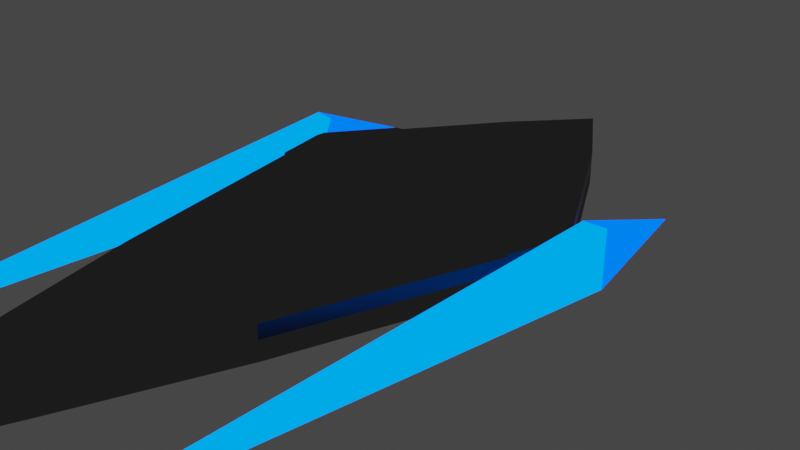 # Source: Futuristic_car.blend  (saved by Blender 2.83.18; exported with 4.5.12 LTS)
import bpy
from mathutils import Matrix  # noqa: F401  (used for matrix-valued properties, if any)

bpy.ops.wm.read_factory_settings(use_empty=True)
scene = bpy.context.scene
scene.name = 'Scene'

# ---- collections
col_collection = bpy.data.collections.new('Collection'); scene.collection.children.link(col_collection)

# ---- materials (node trees are filled in below, after node groups)
mat_material = bpy.data.materials.new('Material')
mat_material.alpha_threshold = 0.0
mat_material.use_transparent_shadow = False
mat_material.line_color = (0.0, 0.0, 0.0, 1.0)
mat_material_001 = bpy.data.materials.new('Material.001')
mat_material_001.use_transparent_shadow = False
mat_material_002 = bpy.data.materials.new('Material.002')
mat_material_002.use_transparent_shadow = False
mat_material_003 = bpy.data.materials.new('Material.003')
mat_material_003.use_transparent_shadow = False

# ---- material node trees
mat_material.use_nodes = True; mat_material.node_tree.nodes.clear()
_N = mat_material.node_tree.nodes; _L = mat_material.node_tree.links
n0 = _N.new('ShaderNodeOutputMaterial'); n0.name = 'Material Output'; n0.location = (300, 300)
n1 = _N.new('ShaderNodeBsdfPrincipled'); n1.name = 'Principled BSDF'; n1.location = (10, 300)
n1.distribution = 'GGX'
n1.subsurface_method = 'BURLEY'
n1.inputs[0].default_value = (0.0, 0.0, 0.0, 1.0)
n1.inputs[2].default_value = 0.3354
n1.inputs[3].default_value = 1.45
n1.inputs[27].default_value = (0.0, 0.0, 0.0, 1.0)
n1.inputs[28].default_value = 1.0
_L.new(n1.outputs[0], n0.inputs[0])
n0.is_active_output = True
mat_material_001.use_nodes = True; mat_material_001.node_tree.nodes.clear()
_N = mat_material_001.node_tree.nodes; _L = mat_material_001.node_tree.links
n0 = _N.new('ShaderNodeOutputMaterial'); n0.name = 'Material Output'; n0.location = (300, 300)
n1 = _N.new('ShaderNodeEmission'); n1.name = 'Emission'; n1.location = (10, 300)
n1.inputs[0].default_value = (0.0, 0.1788, 0.9307, 1.0)
n1.inputs[1].default_value = 2.4
_L.new(n1.outputs[0], n0.inputs[0])
n0.is_active_output = True
mat_material_002.use_nodes = True; mat_material_002.node_tree.nodes.clear()
_N = mat_material_002.node_tree.nodes; _L = mat_material_002.node_tree.links
n0 = _N.new('ShaderNodeOutputMaterial'); n0.name = 'Material Output'; n0.location = (300, 300)
n1 = _N.new('ShaderNodeEmission'); n1.name = 'Emission'; n1.location = (10, 300)
n1.inputs[0].default_value = (0.009019, 0.009019, 0.009019, 1.0)
n1.inputs[1].default_value = 1.2
_L.new(n1.outputs[0], n0.inputs[0])
n0.is_active_output = True
mat_material_003.use_nodes = True; mat_material_003.node_tree.nodes.clear()
_N = mat_material_003.node_tree.nodes; _L = mat_material_003.node_tree.links
n0 = _N.new('ShaderNodeOutputMaterial'); n0.name = 'Material Output'; n0.location = (300, 300)
n1 = _N.new('ShaderNodeEmission'); n1.name = 'Emission'; n1.location = (10, 300)
n1.inputs[0].default_value = (0.0, 0.05764, 1.0, 1.0)
n1.inputs[1].default_value = 3.4
_L.new(n1.outputs[0], n0.inputs[0])
n0.is_active_output = True

# ---- world
world_world = bpy.data.worlds.new('World'); scene.world = world_world
world_world.use_nodes = True; world_world.node_tree.nodes.clear()
_N = world_world.node_tree.nodes; _L = world_world.node_tree.links
n0 = _N.new('ShaderNodeOutputWorld'); n0.name = 'World Output'; n0.location = (300, 300)
n1 = _N.new('ShaderNodeBackground'); n1.name = 'Background'; n1.location = (10, 300)
n1.inputs[0].default_value = (0.05088, 0.05088, 0.05088, 1.0)
_L.new(n1.outputs[0], n0.inputs[0])
n0.is_active_output = True
world_world.color = (0.05088, 0.05088, 0.05088)
world_world.use_sun_shadow = False
world_world.sun_shadow_jitter_overblur = 0.0

# ---- cameras
cam_camera = bpy.data.cameras.new('Camera')
cam_camera.clip_end = 100.0
cam_camera.ortho_scale = 7.314

# ---- lights
light_light = bpy.data.lights.new('Light', 'POINT')
light_light.transmission_factor = 0.0
light_light.energy = 1000.0
light_light.shadow_soft_size = 0.1
light_light.shadow_maximum_resolution = 0.006
light_light.use_absolute_resolution = True

# ---- meshes
me_cube = bpy.data.meshes.new('Cube')
me_cube.from_pydata([(0.6298, 2.308, 0.1056), (1.0, -2.511, -0.1056), (1.0, -2.511, 0.1056), (1.0, -2.511, -0.1056), (1.0, -2.511, -0.1056), (1.0, -2.511, 0.1056), (0.6298, 2.308, 0.1056), (0.0, 3.131, -0.1056), (0.0, -5.57, 0.05311), (0.0, -5.57, -0.08809), (0.0, 3.131, 0.1056), (0.0, 3.131, -0.1056), (0.0, -5.57, -0.08809), (0.0, 3.131, 0.1056), (1.0, -2.511, 0.1056), (0.6298, 2.308, -0.1056), (0.6298, 2.308, 0.1056), (0.0, 3.131, -0.1056), (0.0, -5.57, -0.08809), (0.0, 3.131, 0.1056), (1.778, 0.5069, 0.1056), (1.778, 0.5069, 0.1056), (0.0, 0.5069, -0.1056), (0.0, 0.5069, 0.1056), (0.0, 0.5069, -0.1056), (1.778, 0.5069, 0.1056), (1.778, 0.5069, -0.1056), (0.0, 0.5069, -0.1056), (1.778, 0.3972, 0.1056), (1.778, 0.3972, 0.1056), (0.0, 0.4043, -0.1056), (0.0, 0.4043, 0.1056), (0.0, 0.4043, -0.1056), (1.778, 0.3972, 0.1056), (0.0, 0.4043, -0.1056), (1.778, 0.3972, -0.1056), (1.659, -5.42, -0.1176), (1.527, 2.489, -0.2969), (1.527, 2.489, -0.2969), (1.659, -5.42, -0.1176), (1.778, 0.4794, -0.1056), (1.778, 0.4794, 0.1056), (1.778, 0.4794, 0.1056), (0.0, 0.4812, -0.1056), (0.0, 0.4812, 0.1056), (0.0, 0.4812, -0.1056), (1.778, 0.4794, 0.1056), (0.0, 0.4812, -0.1056), (1.808, 0.6362, -0.2305), (1.808, 0.6362, 0.4106), (2.063, 0.6642, -0.2305), (1.527, 2.489, -0.2969), (1.527, 2.489, -0.2969), (2.063, 0.6642, 0.4106), (1.659, -5.42, -0.1176), (1.659, -5.42, -0.1176), (0.2677, 2.781, 0.1056), (0.425, -4.27, -0.1056), (0.425, -4.27, -0.1056), (0.2677, 2.781, 0.1056), (0.425, -4.27, 0.1056), (0.2677, 2.781, 0.1056), (0.425, -4.27, -0.1056), (0.2677, 2.781, -0.1056), (0.7558, 0.5069, 0.2832), (0.0, 0.5069, 0.2832), (0.0, 1.527, 0.2832), (1.332, 1.207, -0.1056), (1.332, 1.207, 0.1056), (1.332, 1.207, 0.1056), (0.0, 1.527, -0.1056), (0.0, 1.527, 0.1056), (0.0, 1.527, -0.1056), (1.332, 1.207, 0.1056), (1.778, 0.5069, 0.2832), (1.622, -0.1858, 0.1056), (1.622, -0.1858, 0.1056), (0.0, -0.7932, -0.1056), (0.0, -0.7932, 0.1056), (0.0, -0.7932, -0.1056), (1.622, -0.1858, 0.1056), (1.622, -0.1858, -0.1056), (1.332, 1.207, 0.2832), (0.0, 0.4912, -0.4665), (0.0, 0.4709, -0.4665), (0.0, 0.4102, -0.4665), (0.7558, 0.4812, -0.1156), (0.7532, 0.5008, -0.1156), (0.7659, 0.4913, -0.1056), (0.7558, 0.4178, -0.1156), (0.7659, 0.4077, -0.1056), (0.7549, 0.3978, -0.1156), (0.7558, 0.4803, -0.1156), (0.7659, 0.4704, -0.1056), (0.7558, 0.4603, -0.1156), (0.009825, 1.294, -0.1156), (0.0, 1.296, -0.1056), (0.5688, 1.179, -0.1156), (0.5564, 1.19, -0.1156), (0.574, 1.197, -0.1056), (0.00959, -0.5322, -0.1156), (0.002803, -0.5343, -0.1056), (0.6904, -0.3213, -0.1156), (0.6989, -0.3389, -0.1056), (0.6799, -0.3341, -0.1156), (0.009825, 1.294, -0.4565), (0.0, 1.286, -0.4665), (0.4087, 0.4812, -0.4565), (0.3986, 0.4912, -0.4665), (0.4061, 0.5008, -0.4565), (0.4087, 0.4178, -0.4565), (0.4078, 0.3978, -0.4565), (0.3987, 0.4078, -0.4665), (0.4087, 0.4803, -0.4565), (0.4087, 0.4603, -0.4565), (0.3986, 0.4703, -0.4665), (0.2217, 1.179, -0.4565), (0.2113, 1.18, -0.4665), (0.2093, 1.19, -0.4565), (0.00959, -0.3669, -0.4565), (0.0, -0.3596, -0.4665), (0.3433, -0.2633, -0.4565), (0.3328, -0.2761, -0.4565), (0.333, -0.2659, -0.4665), (1.622, -0.1858, 0.2589), (1.0, -2.511, 0.2589), (0.2677, 2.781, 0.2589), (0.6298, 2.308, 0.2589), (0.425, -4.27, 0.2589), (0.0, -5.57, 0.2064), (0.0, -0.7932, 0.2589), (1.332, 1.207, 0.2589), (1.778, 0.5069, 0.2589), (0.0, 1.527, 0.2589), (0.0, 0.5069, 0.2589), (1.778, 0.4794, 0.2589), (1.778, 0.3972, 0.2589), (0.0, 0.4812, 0.2589), (0.0, 0.4043, 0.2589), (0.0, 3.131, 0.2589), (0.5662, 1.391, 0.2589), (0.6895, -0.5351, 0.2589), (1.778, 0.4794, 0.2832), (1.778, 0.3972, 0.2832), (0.0, 0.4812, 0.2832), (0.0, 0.4043, 0.2832), (0.7558, 0.4013, 0.2832), (0.7558, 0.4804, 0.2832), (0.5662, 1.391, 0.2832), (1.622, -0.1858, 0.2832), (0.0, -0.7932, 0.2832), (0.6895, -0.5351, 0.2832)], [], [(57, 12, 18, 62), (75, 5, 14, 80), (58, 9, 12, 57), (59, 0, 6, 56), (7, 10, 13, 11), (76, 2, 5, 75), (70, 7, 11, 72), (11, 13, 19, 17), (58, 60, 8, 9), (42, 21, 132, 135), (2, 3, 4, 5), (63, 61, 16, 15), (106, 117, 108, 83), (81, 80, 14, 1), (5, 4, 1, 14), (56, 6, 16, 61), (63, 15, 67, 99), (45, 24, 27, 47), (67, 73, 25, 26), (97, 87, 109, 116), (2, 76, 124, 125), (43, 22, 24, 45), (69, 21, 20, 68), (68, 20, 25, 73), (77, 30, 32, 79), (104, 100, 119, 122), (26, 25, 38, 37), (91, 102, 121, 111), (21, 69, 131, 132), (42, 29, 28, 41), (41, 28, 33, 46), (39, 36, 55, 54), (46, 33, 39, 49), (33, 35, 36, 39), (40, 26, 37, 48), (35, 40, 48, 36), (25, 46, 49, 38), (36, 48, 50, 55), (20, 41, 46, 25), (21, 42, 41, 20), (76, 29, 136, 124), (86, 92, 113, 107), (30, 43, 45, 32), (32, 45, 47, 34), (50, 53, 54, 55), (51, 52, 53, 50), (37, 38, 52, 51), (38, 49, 53, 52), (49, 39, 54, 53), (48, 37, 51, 50), (103, 81, 1, 62), (29, 42, 135, 136), (8, 60, 128, 129), (27, 96, 106, 83), (78, 8, 129, 130), (47, 27, 83, 84), (13, 56, 61, 19), (79, 32, 34, 101), (17, 19, 61, 63), (60, 2, 125, 128), (3, 2, 60, 58), (10, 59, 56, 13), (3, 58, 57, 4), (4, 57, 62, 1), (95, 98, 118, 105), (0, 59, 126, 127), (6, 68, 73, 16), (0, 69, 68, 6), (59, 10, 139, 126), (12, 79, 101, 18), (15, 16, 73, 67), (17, 63, 99, 96), (22, 70, 72, 24), (10, 71, 133, 139), (34, 47, 84, 85), (101, 34, 85, 120), (9, 77, 79, 12), (35, 33, 80, 81), (93, 40, 35, 90), (23, 44, 137, 134), (29, 76, 75, 28), (28, 75, 80, 33), (85, 112, 123, 120), (83, 108, 115, 84), (84, 115, 112, 85), (99, 67, 26, 88), (72, 11, 17, 96), (94, 89, 110, 114), (101, 103, 62, 18), (90, 35, 81, 103), (24, 72, 96, 27), (86, 87, 88), (89, 90, 91), (92, 93, 94), (97, 98, 99), (102, 103, 104), (107, 108, 109), (110, 111, 112), (113, 114, 115), (116, 117, 118), (121, 122, 123), (88, 93, 92, 86), (93, 90, 89, 94), (99, 88, 87, 97), (98, 95, 96, 99), (90, 103, 102, 91), (103, 101, 100, 104), (107, 113, 115, 108), (114, 110, 112, 115), (116, 109, 108, 117), (117, 106, 105, 118), (111, 121, 123, 112), (122, 119, 120, 123), (91, 111, 110, 89), (113, 92, 94, 114), (101, 120, 119, 100), (121, 102, 104, 122), (109, 87, 86, 107), (97, 116, 118, 98), (106, 96, 95, 105), (88, 26, 40, 93), (141, 130, 129, 128), (131, 140, 148, 82), (134, 137, 144, 65), (138, 130, 150, 145), (132, 131, 82, 74), (130, 141, 151, 150), (136, 135, 142, 143), (124, 141, 128, 125), (127, 126, 140, 131), (126, 139, 133, 140), (124, 136, 143, 149), (135, 132, 74, 142), (44, 31, 138, 137), (69, 0, 127, 131), (31, 78, 130, 138), (71, 23, 134, 133), (148, 66, 65, 64), (147, 144, 145, 146), (64, 65, 144, 147), (74, 64, 147, 142), (142, 147, 146, 143), (82, 148, 64, 74), (143, 146, 151, 149), (146, 145, 150, 151), (137, 138, 145, 144), (133, 134, 65, 66), (140, 133, 66, 148), (141, 124, 149, 151)])
me_cube.polygons.foreach_set('material_index', [2, 0, 2, 2, 2, 0, 2, 2, 2, 0, 0, 2, 0, 2, 0, 2, 2, 0, 2, 0, 0, 0, 0, 0, 0, 0, 3, 0, 0, 0, 0, 0, 1, 1, 3, 1, 3, 1, 0, 0, 0, 0, 0, 0, 1, 3, 0, 3, 1, 3, 2, 0, 2, 0, 0, 0, 2, 0, 2, 2, 2, 2, 2, 2, 0, 2, 0, 0, 2, 2, 2, 2, 0, 0, 0, 0, 2, 2, 2, 0, 0, 0, 0, 0, 0, 2, 2, 0, 2, 2, 0, 0, 0, 0, 0, 0, 0, 0, 0, 0, 0, 0, 0, 0, 0, 0, 0, 0, 0, 0, 0, 0, 0, 0, 0, 0, 0, 0, 0, 0, 2, 2, 2, 0, 0, 0, 2, 0, 2, 2, 2, 0, 0, 0, 0, 0, 0, 2, 2, 2, 2, 2, 2, 2, 2, 0, 0, 2, 2])
_uv = me_cube.uv_layers.new(name='UVMap')
_uv.uv.foreach_set('vector', [0.1875, 0.4109, 0.375, 0.875, 0.375, 0.875, 0.1875, 0.4109, 0.235, 0.2405, 0.625, 0.75, 0.625, 0.75, 0.625, 0.6294, 0.375, 0.8219, 0.375, 0.875, 0.375, 0.875, 0.1875, 0.4109, 0.6969, 0.5, 0.625, 0.5, 0.625, 0.5, 0.3484, 0.25, 0.0, 0.0, 0.0, 0.0, 0.0, 0.0, 0.0, 0.0, 0.625, 0.6294, 0.625, 0.75, 0.625, 0.75, 0.235, 0.2405, 0.0, 0.0, 0.0, 0.0, 0.0, 0.0, 0.0, 0.0, 0.0, 0.0, 0.0, 0.0, 0.0, 0.0, 0.0, 0.0, 0.375, 0.8219, 0.625, 0.8219, 0.625, 0.875, 0.375, 0.875, 0.625, 0.5949, 0.625, 0.5934, 0.625, 0.5934, 0.625, 0.5949, 0.625, 0.75, 0.375, 0.75, 0.375, 0.75, 0.625, 0.75, 0.375, 0.4281, 0.625, 0.4281, 0.625, 0.5, 0.375, 0.5, 0.25, 0.5576, 0.3022, 0.5576, 0.3024, 0.5934, 0.25, 0.5934, 0.375, 0.6294, 0.625, 0.6294, 0.625, 0.75, 0.375, 0.75, 0.625, 0.75, 0.375, 0.75, 0.375, 0.75, 0.625, 0.75, 0.3484, 0.25, 0.625, 0.5, 0.625, 0.5, 0.3484, 0.25, 0.3031, 0.5, 0.375, 0.5, 0.375, 0.5571, 0.3041, 0.5568, 0.0, 0.0, 0.0, 0.0, 0.0, 0.0, 0.0, 0.0, 0.375, 0.5571, 0.625, 0.5571, 0.625, 0.5934, 0.375, 0.5934, 0.3031, 0.5576, 0.3031, 0.5929, 0.3031, 0.5929, 0.3031, 0.5576, 0.625, 0.75, 0.625, 0.6294, 0.625, 0.6294, 0.625, 0.75, 0.0, 0.0, 0.0, 0.0, 0.0, 0.0, 0.0, 0.0, 0.625, 0.5571, 0.625, 0.5934, 0.3125, 0.2967, 0.2647, 0.2332, 0.2647, 0.2332, 0.3125, 0.2967, 0.625, 0.5934, 0.625, 0.5571, 0.0, 0.0, 0.0, 0.0, 0.0, 0.0, 0.0, 0.0, 0.3024, 0.6294, 0.2507, 0.6294, 0.2507, 0.6294, 0.3024, 0.6294, 0.375, 0.5934, 0.625, 0.5934, 0.625, 0.5934, 0.375, 0.5934, 0.3031, 0.5995, 0.3031, 0.629, 0.3031, 0.629, 0.3031, 0.5995, 0.625, 0.5934, 0.625, 0.5571, 0.625, 0.5571, 0.625, 0.5934, 0.625, 0.5949, 0.625, 0.5991, 0.2372, 0.2281, 0.2297, 0.2186, 0.2297, 0.2186, 0.2372, 0.2281, 0.625, 0.5991, 0.625, 0.5949, 0.625, 0.5991, 0.375, 0.5991, 0.375, 0.5991, 0.625, 0.5991, 0.625, 0.5949, 0.625, 0.5991, 0.625, 0.5991, 0.625, 0.5949, 0.625, 0.5991, 0.375, 0.5991, 0.375, 0.5991, 0.625, 0.5991, 0.375, 0.5949, 0.375, 0.5934, 0.375, 0.5934, 0.375, 0.5949, 0.375, 0.5991, 0.375, 0.5949, 0.375, 0.5949, 0.375, 0.5991, 0.625, 0.5934, 0.625, 0.5949, 0.625, 0.5949, 0.625, 0.5934, 0.375, 0.5991, 0.375, 0.5949, 0.375, 0.5949, 0.375, 0.5991, 0.3125, 0.2967, 0.2297, 0.2186, 0.625, 0.5949, 0.625, 0.5934, 0.625, 0.5934, 0.625, 0.5949, 0.2297, 0.2186, 0.3125, 0.2967, 0.625, 0.6294, 0.625, 0.5991, 0.625, 0.5991, 0.625, 0.6294, 0.3031, 0.5941, 0.3031, 0.5942, 0.3031, 0.5942, 0.3031, 0.5941, 0.0, 0.0, 0.0, 0.0, 0.0, 0.0, 0.0, 0.0, 0.0, 0.0, 0.0, 0.0, 0.0, 0.0, 0.0, 0.0, 0.375, 0.5949, 0.625, 0.5949, 0.625, 0.5991, 0.375, 0.5991, 0.375, 0.5934, 0.625, 0.5934, 0.625, 0.5949, 0.375, 0.5949, 0.375, 0.5934, 0.625, 0.5934, 0.625, 0.5934, 0.375, 0.5934, 0.625, 0.5934, 0.625, 0.5949, 0.625, 0.5949, 0.625, 0.5934, 0.625, 0.5949, 0.625, 0.5991, 0.625, 0.5991, 0.625, 0.5949, 0.375, 0.5949, 0.375, 0.5934, 0.375, 0.5934, 0.375, 0.5949, 0.304, 0.6297, 0.375, 0.6294, 0.375, 0.75, 0.3031, 0.75, 0.625, 0.5991, 0.625, 0.5949, 0.625, 0.5949, 0.625, 0.5991, 0.625, 0.875, 0.625, 0.8219, 0.625, 0.8219, 0.625, 0.875, 0.0, 0.0, 0.0, 0.0, 0.0, 0.0, 0.0, 0.0, 0.0, 0.0, 0.0, 0.0, 0.0, 0.0, 0.0, 0.0, 0.0, 0.0, 0.0, 0.0, 0.0, 0.0, 0.0, 0.0, 0.75, 0.5, 0.3484, 0.25, 0.3484, 0.25, 0.75, 0.5, 0.0, 0.0, 0.0, 0.0, 0.0, 0.0, 0.0, 0.0, 0.375, 0.375, 0.625, 0.375, 0.625, 0.4281, 0.375, 0.4281, 0.625, 0.8219, 0.625, 0.75, 0.625, 0.75, 0.625, 0.8219, 0.375, 0.75, 0.625, 0.75, 0.625, 0.8219, 0.375, 0.8219, 0.75, 0.5, 0.6969, 0.5, 0.3484, 0.25, 0.75, 0.5, 0.375, 0.75, 0.375, 0.8219, 0.1875, 0.4109, 0.375, 0.75, 0.375, 0.75, 0.1875, 0.4109, 0.1875, 0.4109, 0.375, 0.75, 0.2509, 0.5571, 0.3022, 0.5571, 0.3022, 0.5571, 0.2509, 0.5571, 0.625, 0.5, 0.6969, 0.5, 0.6969, 0.5, 0.625, 0.5, 0.625, 0.5, 0.2647, 0.2332, 0.625, 0.5571, 0.625, 0.5, 0.625, 0.5, 0.625, 0.5571, 0.2647, 0.2332, 0.625, 0.5, 0.6969, 0.5, 0.75, 0.5, 0.75, 0.5, 0.6969, 0.5, 0.0, 0.0, 0.0, 0.0, 0.0, 0.0, 0.0, 0.0, 0.375, 0.5, 0.625, 0.5, 0.625, 0.5571, 0.375, 0.5571, 0.25, 0.5, 0.3031, 0.5, 0.3041, 0.5567, 0.25, 0.5571, 0.0, 0.0, 0.0, 0.0, 0.0, 0.0, 0.0, 0.0, 0.0, 0.0, 0.0, 0.0, 0.0, 0.0, 0.0, 0.0, 0.0, 0.0, 0.0, 0.0, 0.0, 0.0, 0.0, 0.0, 0.0, 0.0, 0.0, 0.0, 0.0, 0.0, 0.0, 0.0, 0.0, 0.0, 0.0, 0.0, 0.0, 0.0, 0.0, 0.0, 0.375, 0.5991, 0.625, 0.5991, 0.625, 0.6294, 0.375, 0.6294, 0.3038, 0.5949, 0.375, 0.5949, 0.375, 0.5991, 0.3038, 0.5991, 0.0, 0.0, 0.0, 0.0, 0.0, 0.0, 0.0, 0.0, 0.625, 0.5991, 0.625, 0.6294, 0.235, 0.2405, 0.2372, 0.2281, 0.2372, 0.2281, 0.235, 0.2405, 0.625, 0.6294, 0.625, 0.5991, 0.25, 0.5991, 0.3024, 0.5991, 0.3024, 0.629, 0.25, 0.629, 0.25, 0.5934, 0.3024, 0.5934, 0.3024, 0.5949, 0.25, 0.5949, 0.25, 0.5949, 0.3024, 0.5949, 0.3024, 0.5991, 0.25, 0.5991, 0.3042, 0.5567, 0.375, 0.5571, 0.375, 0.5934, 0.3038, 0.5934, 0.0, 0.0, 0.0, 0.0, 0.0, 0.0, 0.0, 0.0, 0.3031, 0.5955, 0.3031, 0.5984, 0.3031, 0.5984, 0.3031, 0.5955, 0.2502, 0.6294, 0.3039, 0.6297, 0.3031, 0.75, 0.25, 0.75, 0.3038, 0.5991, 0.375, 0.5991, 0.375, 0.6294, 0.3039, 0.6298, 0.0, 0.0, 0.0, 0.0, 0.0, 0.0, 0.0, 0.0, 0.3031, 0.5941, 0.3031, 0.5929, 0.3038, 0.5934, 0.3031, 0.5984, 0.3038, 0.5991, 0.3031, 0.5995, 0.3031, 0.5942, 0.3038, 0.5949, 0.3031, 0.5955, 0.3031, 0.5576, 0.3022, 0.5571, 0.3042, 0.5567, 0.3031, 0.629, 0.3039, 0.6297, 0.3024, 0.6294, 0.3031, 0.5941, 0.3024, 0.5934, 0.3031, 0.5929, 0.3031, 0.5984, 0.3031, 0.5995, 0.3024, 0.5991, 0.3031, 0.5942, 0.3031, 0.5955, 0.3024, 0.5949, 0.3031, 0.5576, 0.3022, 0.5576, 0.3022, 0.5571, 0.3031, 0.629, 0.3024, 0.6294, 0.3024, 0.629, 0.3038, 0.5934, 0.3038, 0.5949, 0.3031, 0.5942, 0.3031, 0.5941, 0.3038, 0.5949, 0.3038, 0.5991, 0.3031, 0.5984, 0.3031, 0.5955, 0.3042, 0.5567, 0.3038, 0.5934, 0.3031, 0.5929, 0.3031, 0.5576, 0.3022, 0.5571, 0.2509, 0.5571, 0.25, 0.5571, 0.3041, 0.5567, 0.3038, 0.5991, 0.3039, 0.6298, 0.3031, 0.629, 0.3031, 0.5995, 0.3039, 0.6297, 0.2502, 0.6294, 0.2507, 0.6294, 0.3024, 0.6294, 0.3031, 0.5941, 0.3031, 0.5942, 0.3024, 0.5949, 0.3024, 0.5934, 0.3031, 0.5955, 0.3031, 0.5984, 0.3024, 0.5991, 0.3024, 0.5949, 0.3031, 0.5576, 0.3031, 0.5929, 0.3024, 0.5934, 0.3022, 0.5576, 0.3022, 0.5576, 0.25, 0.5576, 0.2509, 0.5571, 0.3022, 0.5571, 0.3031, 0.5995, 0.3031, 0.629, 0.3024, 0.629, 0.3024, 0.5991, 0.3024, 0.6294, 0.2507, 0.6294, 0.25, 0.629, 0.3024, 0.629, 0.3031, 0.5995, 0.3031, 0.5995, 0.3031, 0.5984, 0.3031, 0.5984, 0.3031, 0.5942, 0.3031, 0.5942, 0.3031, 0.5955, 0.3031, 0.5955, 0.0, 0.0, 0.0, 0.0, 0.0, 0.0, 0.0, 0.0, 0.3031, 0.629, 0.3031, 0.629, 0.3024, 0.6294, 0.3024, 0.6294, 0.3031, 0.5929, 0.3031, 0.5929, 0.3031, 0.5941, 0.3031, 0.5941, 0.3031, 0.5576, 0.3031, 0.5576, 0.3022, 0.5571, 0.3022, 0.5571, 0.0, 0.0, 0.0, 0.0, 0.0, 0.0, 0.0, 0.0, 0.3038, 0.5934, 0.375, 0.5934, 0.375, 0.5949, 0.3038, 0.5949, 0.6969, 0.6294, 0.75, 0.6294, 0.75, 0.75, 0.6969, 0.75, 0.625, 0.5571, 0.6969, 0.5571, 0.6969, 0.5571, 0.625, 0.5571, 0.0, 0.0, 0.0, 0.0, 0.0, 0.0, 0.0, 0.0, 0.0, 0.0, 0.0, 0.0, 0.0, 0.0, 0.0, 0.0, 0.625, 0.5934, 0.625, 0.5571, 0.625, 0.5571, 0.625, 0.5934, 0.75, 0.6294, 0.6969, 0.6294, 0.6969, 0.6294, 0.75, 0.6294, 0.625, 0.5991, 0.625, 0.5949, 0.625, 0.5949, 0.625, 0.5991, 0.625, 0.6294, 0.6969, 0.6294, 0.6969, 0.75, 0.625, 0.75, 0.625, 0.5, 0.6969, 0.5, 0.6969, 0.5571, 0.625, 0.5571, 0.6969, 0.5, 0.75, 0.5, 0.75, 0.5571, 0.6969, 0.5571, 0.625, 0.6294, 0.625, 0.5991, 0.625, 0.5991, 0.625, 0.6294, 0.625, 0.5949, 0.625, 0.5934, 0.625, 0.5934, 0.625, 0.5949, 0.0, 0.0, 0.0, 0.0, 0.0, 0.0, 0.0, 0.0, 0.625, 0.5571, 0.625, 0.5, 0.625, 0.5, 0.625, 0.5571, 0.0, 0.0, 0.0, 0.0, 0.0, 0.0, 0.0, 0.0, 0.0, 0.0, 0.0, 0.0, 0.0, 0.0, 0.0, 0.0, 0.6969, 0.5571, 0.75, 0.5571, 0.75, 0.5934, 0.6969, 0.5934, 0.6969, 0.5949, 0.75, 0.5949, 0.75, 0.5991, 0.6969, 0.5991, 0.6969, 0.5934, 0.75, 0.5934, 0.75, 0.5949, 0.6969, 0.5949, 0.625, 0.5934, 0.6969, 0.5934, 0.6969, 0.5949, 0.625, 0.5949, 0.625, 0.5949, 0.6969, 0.5949, 0.6969, 0.5991, 0.625, 0.5991, 0.625, 0.5571, 0.6969, 0.5571, 0.6969, 0.5934, 0.625, 0.5934, 0.625, 0.5991, 0.6969, 0.5991, 0.6969, 0.6294, 0.625, 0.6294, 0.6969, 0.5991, 0.75, 0.5991, 0.75, 0.6294, 0.6969, 0.6294, 0.0, 0.0, 0.0, 0.0, 0.0, 0.0, 0.0, 0.0, 0.0, 0.0, 0.0, 0.0, 0.0, 0.0, 0.0, 0.0, 0.6969, 0.5571, 0.75, 0.5571, 0.75, 0.5571, 0.6969, 0.5571, 0.6969, 0.6294, 0.625, 0.6294, 0.625, 0.6294, 0.6969, 0.6294])
me_cube.materials.append(mat_material)
me_cube.materials.append(mat_material_001)
me_cube.materials.append(mat_material_002)
me_cube.materials.append(mat_material_003)
me_cube.use_remesh_preserve_volume = False
me_cube.use_remesh_preserve_attributes = False
me_cube.use_mirror_vertex_groups = False
me_cube.update()

# ---- objects
ob_cube = bpy.data.objects.new('Cube', me_cube)
ob_light = bpy.data.objects.new('Light', light_light)
ob_camera = bpy.data.objects.new('Camera', cam_camera)

# ---- transforms, parenting, visibility, modifiers, constraints
ob_cube.location = (0.0, 0.0, 0.0)
ob_cube.lock_rotations_4d = False
ob_cube.empty_display_type = 'ARROWS'
ob_cube.lineart.crease_threshold = 0.0
_m = ob_cube.modifiers.new('Mirror', 'MIRROR')
ob_light.location = (4.076, 1.005, 5.904)
ob_light.rotation_euler = (0.6503, 0.05522, 1.866)
ob_light.lock_rotations_4d = False
ob_light.empty_display_type = 'ARROWS'
ob_light.color = (0.0, 0.0, 0.0, 0.0)
ob_light.lineart.crease_threshold = 0.0
ob_camera.location = (7.359, -6.926, 4.958)
ob_camera.rotation_euler = (1.109, 0.0, 0.8149)
ob_camera.lock_rotations_4d = False
ob_camera.empty_display_type = 'ARROWS'
ob_camera.color = (0.0, 0.0, 0.0, 0.0)
ob_camera.display_type = 'WIRE'
ob_camera.lineart.crease_threshold = 0.0

# ---- collection membership
col_collection.objects.link(ob_cube)
col_collection.objects.link(ob_light)
col_collection.objects.link(ob_camera)

# ---- scene / render settings (as saved in the file)
scene.camera = ob_camera
scene.frame_start = 1; scene.frame_end = 250; scene.frame_set(87)
scene.render.engine = 'BLENDER_EEVEE_NEXT'
scene.cycles.use_denoising = False
scene.cycles.samples = 128
scene.cycles.sampling_pattern = 'TABULATED_SOBOL'
scene.cycles.use_adaptive_sampling = False
scene.cycles.use_light_tree = False
scene.view_settings.view_transform = 'Filmic'
bpy.context.view_layer.update()
